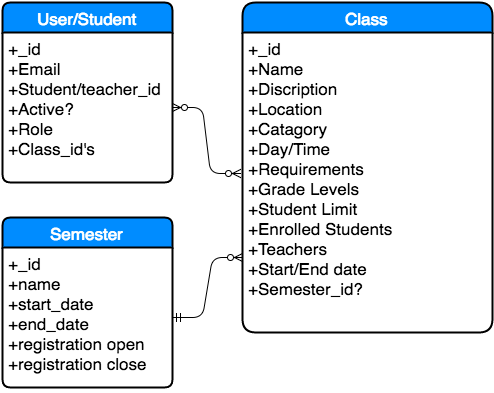

The diagram above was exported from draw.io. Its source (the exported page's mxGraphModel, read from the mxfile embedded in the PNG):
<mxGraphModel dx="870" dy="443" grid="1" gridSize="10" guides="1" tooltips="1" connect="1" arrows="1" fold="1" page="1" pageScale="1" pageWidth="826" pageHeight="1169" background="#ffffff" math="0" shadow="0">
  <root>
    <mxCell id="0" />
    <mxCell id="1" parent="0" />
    <mxCell id="17" value="User/Student" style="swimlane;html=1;childLayout=stackLayout;horizontal=1;startSize=30;horizontalStack=0;fillColor=#008cff;fontColor=#FFFFFF;rounded=1;fontSize=17;fontStyle=0;strokeWidth=2;resizeParent=0;resizeLast=1;shadow=0;dashed=0;align=center;arcSize=9;" parent="1" vertex="1">
      <mxGeometry x="60" y="45" width="170" height="180" as="geometry" />
    </mxCell>
    <mxCell id="18" value="+_id&lt;br&gt;+Email&lt;br&gt;+Student/teacher_id&lt;div&gt;+Active?&lt;/div&gt;&lt;div&gt;+Role&lt;/div&gt;&lt;div&gt;+Class_id's&lt;/div&gt;" style="whiteSpace=wrap;html=1;align=left;strokeColor=none;fillColor=none;spacingLeft=4;fontSize=17;verticalAlign=top;resizable=0;rotatable=0;part=1;" parent="17" vertex="1">
      <mxGeometry y="30" width="170" height="150" as="geometry" />
    </mxCell>
    <mxCell id="21" value="Class" style="swimlane;html=1;childLayout=stackLayout;horizontal=1;startSize=30;horizontalStack=0;fillColor=#008cff;fontColor=#FFFFFF;rounded=1;fontSize=17;fontStyle=0;strokeWidth=2;resizeParent=0;resizeLast=1;shadow=0;dashed=0;align=center;" parent="1" vertex="1">
      <mxGeometry x="300" y="45" width="250" height="330" as="geometry" />
    </mxCell>
    <mxCell id="22" value="+_id&lt;div&gt;&lt;div&gt;+Name&lt;br&gt;+Discription&lt;/div&gt;&lt;div&gt;+Location&lt;/div&gt;&lt;div&gt;+Catagory&lt;br&gt;+Day/Time&lt;div&gt;+Requirements&lt;/div&gt;&lt;div&gt;+Grade Levels&lt;/div&gt;&lt;div&gt;+Student Limit&lt;/div&gt;&lt;/div&gt;&lt;div&gt;+Enrolled Students&lt;/div&gt;&lt;div&gt;+Teachers&lt;/div&gt;&lt;div&gt;+Start/End date&lt;/div&gt;&lt;div&gt;&lt;span style=&quot;line-height: 1.2&quot;&gt;+Semester_id?&lt;/span&gt;&lt;br&gt;&lt;/div&gt;&lt;/div&gt;" style="whiteSpace=wrap;html=1;align=left;strokeColor=none;fillColor=none;spacingLeft=4;fontSize=17;verticalAlign=top;resizable=0;rotatable=0;part=1;" parent="21" vertex="1">
      <mxGeometry y="30" width="250" height="300" as="geometry" />
    </mxCell>
    <mxCell id="31" value="" style="edgeStyle=entityRelationEdgeStyle;html=1;endArrow=ERzeroToMany;endFill=1;startArrow=ERzeroToMany;entryX=-0.008;entryY=0.471;entryPerimeter=0;exitX=1;exitY=0.5;" parent="1" source="18" target="22" edge="1">
      <mxGeometry width="100" height="100" relative="1" as="geometry">
        <mxPoint x="220" y="170" as="sourcePoint" />
        <mxPoint x="320" y="70" as="targetPoint" />
      </mxGeometry>
    </mxCell>
    <mxCell id="27" value="Semester" style="swimlane;html=1;childLayout=stackLayout;horizontal=1;startSize=30;horizontalStack=0;fillColor=#008cff;fontColor=#FFFFFF;rounded=1;fontSize=17;fontStyle=0;strokeWidth=2;resizeParent=0;resizeLast=1;shadow=0;dashed=0;align=center;arcSize=9;" parent="1" vertex="1">
      <mxGeometry x="60" y="260" width="170" height="170" as="geometry" />
    </mxCell>
    <mxCell id="28" value="+_id&lt;div&gt;+name&lt;br&gt;+start_date&lt;div&gt;+end_date&lt;/div&gt;&lt;/div&gt;&lt;div&gt;&lt;div&gt;+registration open&lt;/div&gt;&lt;div&gt;+registration close&lt;/div&gt;&lt;/div&gt;&lt;div&gt;&lt;br&gt;&lt;/div&gt;" style="whiteSpace=wrap;html=1;align=left;strokeColor=none;fillColor=none;spacingLeft=4;fontSize=17;verticalAlign=top;resizable=0;rotatable=0;part=1;" parent="27" vertex="1">
      <mxGeometry y="30" width="170" height="140" as="geometry" />
    </mxCell>
    <mxCell id="32" value="" style="edgeStyle=entityRelationEdgeStyle;html=1;endArrow=ERzeroToMany;startArrow=ERmandOne;entryX=0;entryY=0.75;exitX=1;exitY=0.5;" parent="1" source="28" target="22" edge="1">
      <mxGeometry width="100" height="100" relative="1" as="geometry">
        <mxPoint x="10" y="110" as="sourcePoint" />
        <mxPoint x="110" y="10" as="targetPoint" />
      </mxGeometry>
    </mxCell>
  </root>
</mxGraphModel>